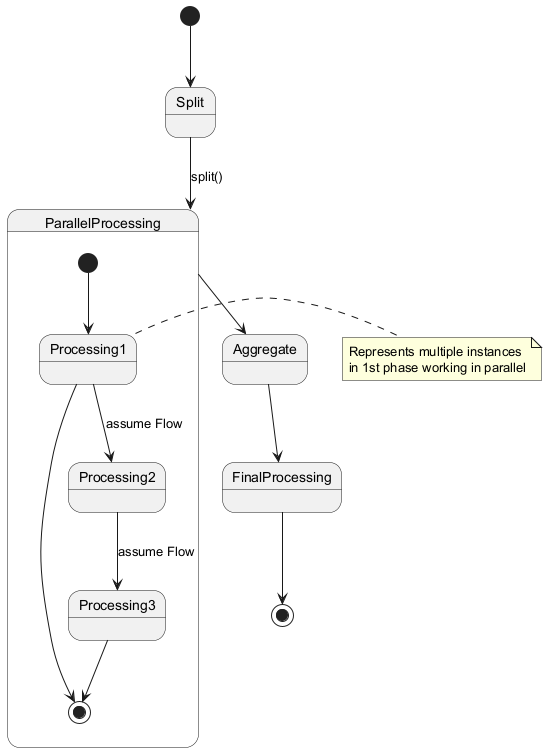

The diagram above was rendered by PlantUML. Its source (embedded in the PNG):
@startuml
[*] --> Split
Split --> ParallelProcessing : split()

state ParallelProcessing {
  [*] --> Processing1
  Processing1 --> [*]

  Processing1 --> Processing2 : assume Flow
  Processing2 --> Processing3 : assume Flow
  Processing3 --> [*]
}

ParallelProcessing --> Aggregate
Aggregate --> FinalProcessing
FinalProcessing --> [*]

note right of Processing1
  Represents multiple instances
  in 1st phase working in parallel
end note
@enduml